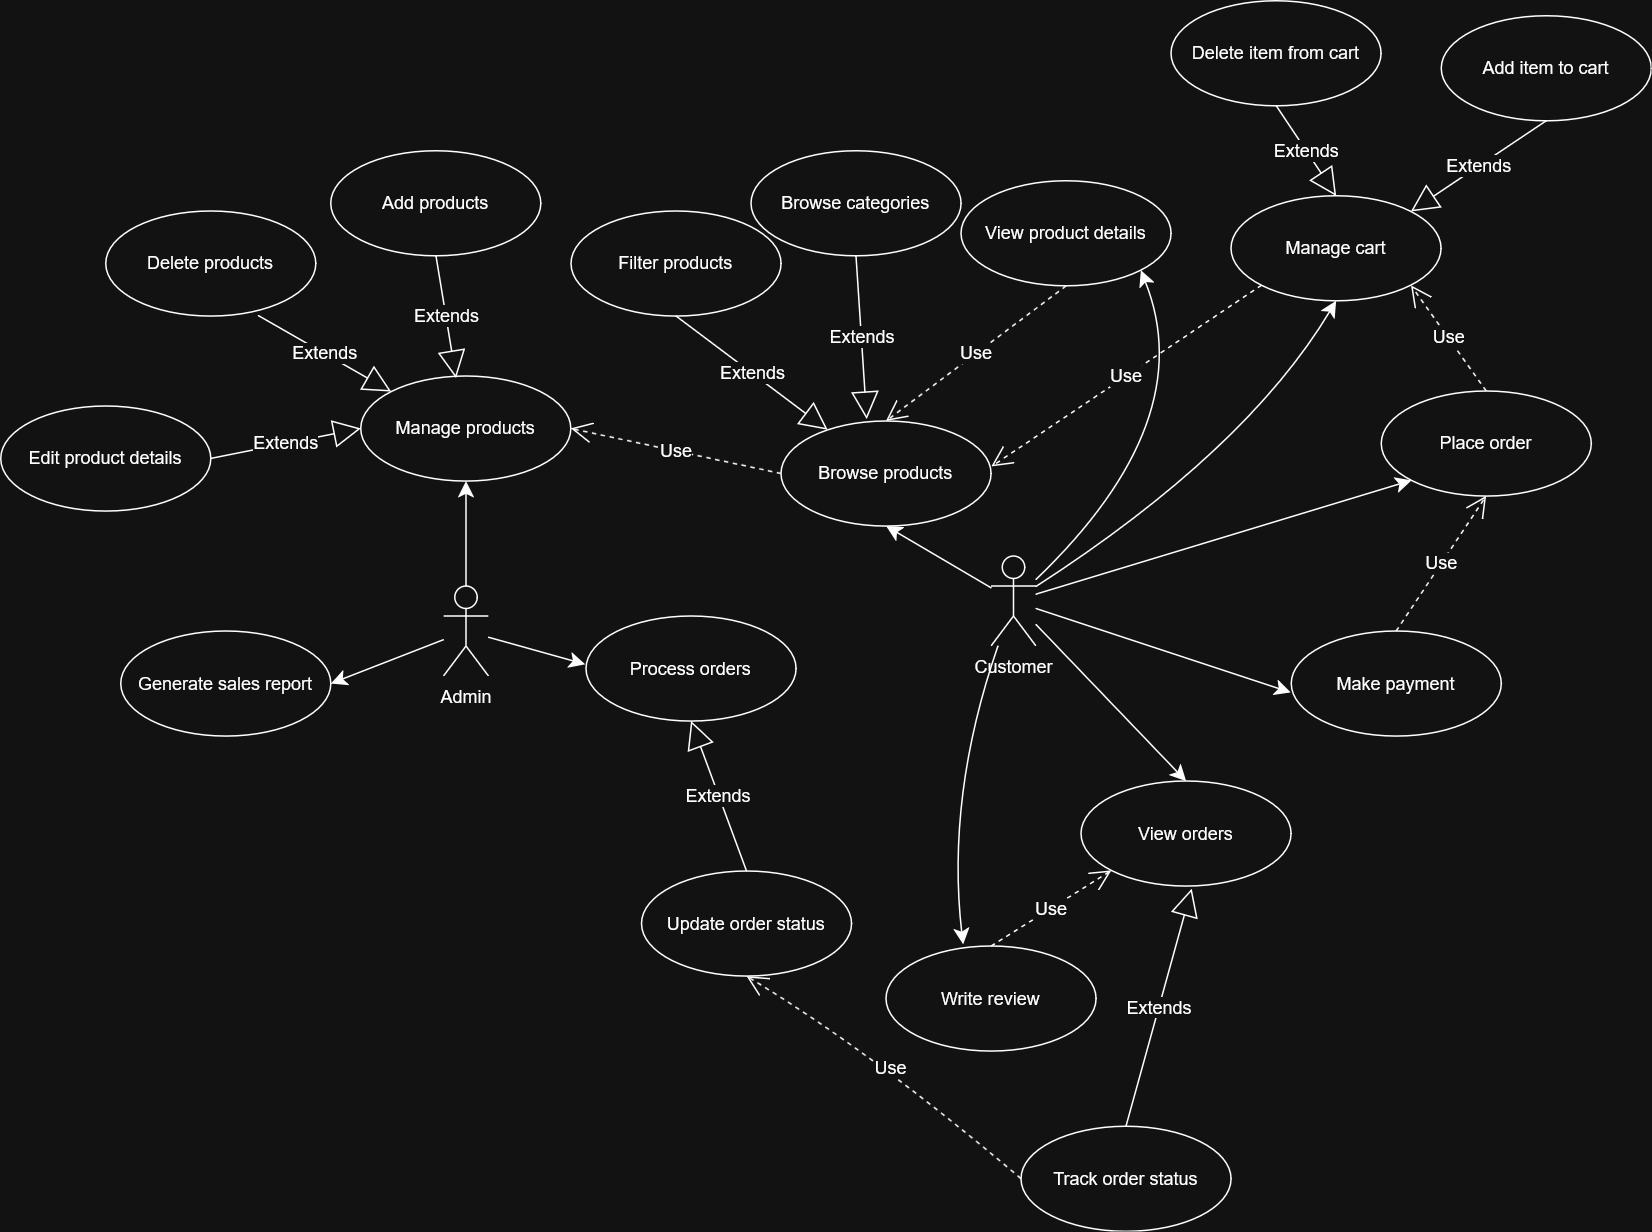

The diagram above was exported from draw.io. Its source (the exported page's mxGraphModel, read from the mxfile embedded in the PNG):
<mxGraphModel dx="3532" dy="1083" grid="1" gridSize="10" guides="1" tooltips="1" connect="1" arrows="1" fold="1" page="1" pageScale="1" pageWidth="827" pageHeight="1169" math="0" shadow="0">
  <root>
    <mxCell id="0" />
    <mxCell id="1" parent="0" />
    <mxCell id="wYP_nnOif19ccG5vIMsW-141" edge="1" parent="1" source="wYP_nnOif19ccG5vIMsW-132" style="edgeStyle=none;curved=1;rounded=0;orthogonalLoop=1;jettySize=auto;html=1;entryX=0.5;entryY=1;entryDx=0;entryDy=0;fontSize=12;startSize=8;endSize=8;" target="wYP_nnOif19ccG5vIMsW-138">
      <mxGeometry relative="1" as="geometry" />
    </mxCell>
    <mxCell id="wYP_nnOif19ccG5vIMsW-152" edge="1" parent="1" source="wYP_nnOif19ccG5vIMsW-132" style="edgeStyle=none;curved=1;rounded=0;orthogonalLoop=1;jettySize=auto;html=1;entryX=1;entryY=1;entryDx=0;entryDy=0;fontSize=12;startSize=8;endSize=8;" target="wYP_nnOif19ccG5vIMsW-140">
      <mxGeometry relative="1" as="geometry">
        <Array as="points">
          <mxPoint x="-40" y="550" />
        </Array>
      </mxGeometry>
    </mxCell>
    <mxCell id="wYP_nnOif19ccG5vIMsW-153" edge="1" parent="1" source="wYP_nnOif19ccG5vIMsW-132" style="edgeStyle=none;curved=1;rounded=0;orthogonalLoop=1;jettySize=auto;html=1;entryX=0.5;entryY=1;entryDx=0;entryDy=0;fontSize=12;startSize=8;endSize=8;" target="wYP_nnOif19ccG5vIMsW-151">
      <mxGeometry relative="1" as="geometry">
        <Array as="points">
          <mxPoint x="-10" y="570" />
        </Array>
      </mxGeometry>
    </mxCell>
    <mxCell id="wYP_nnOif19ccG5vIMsW-156" edge="1" parent="1" source="wYP_nnOif19ccG5vIMsW-132" style="edgeStyle=none;curved=1;rounded=0;orthogonalLoop=1;jettySize=auto;html=1;entryX=0;entryY=1;entryDx=0;entryDy=0;fontSize=12;startSize=8;endSize=8;" target="wYP_nnOif19ccG5vIMsW-149">
      <mxGeometry relative="1" as="geometry" />
    </mxCell>
    <mxCell id="wYP_nnOif19ccG5vIMsW-161" edge="1" parent="1" source="wYP_nnOif19ccG5vIMsW-132" style="edgeStyle=none;curved=1;rounded=0;orthogonalLoop=1;jettySize=auto;html=1;entryX=0.5;entryY=0;entryDx=0;entryDy=0;fontSize=12;startSize=8;endSize=8;" target="wYP_nnOif19ccG5vIMsW-157">
      <mxGeometry relative="1" as="geometry" />
    </mxCell>
    <mxCell id="wYP_nnOif19ccG5vIMsW-191" edge="1" parent="1" source="wYP_nnOif19ccG5vIMsW-132" style="edgeStyle=none;curved=1;rounded=0;orthogonalLoop=1;jettySize=auto;html=1;fontSize=12;startSize=8;endSize=8;entryX=0.367;entryY=-0.017;entryDx=0;entryDy=0;entryPerimeter=0;" target="wYP_nnOif19ccG5vIMsW-169">
      <mxGeometry relative="1" as="geometry">
        <Array as="points">
          <mxPoint x="-210" y="800" />
        </Array>
        <mxPoint x="-230" y="890" as="targetPoint" />
      </mxGeometry>
    </mxCell>
    <mxCell id="wYP_nnOif19ccG5vIMsW-132" parent="1" style="shape=umlActor;verticalLabelPosition=bottom;verticalAlign=top;html=1;" value="Customer" vertex="1">
      <mxGeometry height="60" width="30" x="-180" y="640" as="geometry" />
    </mxCell>
    <mxCell id="wYP_nnOif19ccG5vIMsW-172" edge="1" parent="1" source="wYP_nnOif19ccG5vIMsW-133" style="edgeStyle=none;curved=1;rounded=0;orthogonalLoop=1;jettySize=auto;html=1;entryX=1;entryY=0.5;entryDx=0;entryDy=0;fontSize=12;startSize=8;endSize=8;" target="wYP_nnOif19ccG5vIMsW-171">
      <mxGeometry relative="1" as="geometry" />
    </mxCell>
    <mxCell id="wYP_nnOif19ccG5vIMsW-175" edge="1" parent="1" source="wYP_nnOif19ccG5vIMsW-133" style="edgeStyle=none;curved=1;rounded=0;orthogonalLoop=1;jettySize=auto;html=1;entryX=0.5;entryY=1;entryDx=0;entryDy=0;fontSize=12;startSize=8;endSize=8;" target="wYP_nnOif19ccG5vIMsW-174">
      <mxGeometry relative="1" as="geometry" />
    </mxCell>
    <mxCell id="wYP_nnOif19ccG5vIMsW-184" edge="1" parent="1" source="wYP_nnOif19ccG5vIMsW-133" style="edgeStyle=none;curved=1;rounded=0;orthogonalLoop=1;jettySize=auto;html=1;entryX=-0.003;entryY=0.46;entryDx=0;entryDy=0;fontSize=12;startSize=8;endSize=8;entryPerimeter=0;" target="wYP_nnOif19ccG5vIMsW-183">
      <mxGeometry relative="1" as="geometry" />
    </mxCell>
    <mxCell id="wYP_nnOif19ccG5vIMsW-133" parent="1" style="shape=umlActor;verticalLabelPosition=bottom;verticalAlign=top;html=1;" value="Admin" vertex="1">
      <mxGeometry height="60" width="30" x="-545" y="660" as="geometry" />
    </mxCell>
    <mxCell id="wYP_nnOif19ccG5vIMsW-138" parent="1" style="ellipse;whiteSpace=wrap;html=1;" value="Browse products" vertex="1">
      <mxGeometry height="70" width="140" x="-320" y="550" as="geometry" />
    </mxCell>
    <mxCell id="wYP_nnOif19ccG5vIMsW-139" parent="1" style="ellipse;whiteSpace=wrap;html=1;" value="Filter products" vertex="1">
      <mxGeometry height="70" width="140" x="-460" y="410" as="geometry" />
    </mxCell>
    <mxCell id="wYP_nnOif19ccG5vIMsW-140" parent="1" style="ellipse;whiteSpace=wrap;html=1;" value="View product details" vertex="1">
      <mxGeometry height="70" width="140" x="-200" y="390" as="geometry" />
    </mxCell>
    <mxCell id="wYP_nnOif19ccG5vIMsW-143" edge="1" parent="1" source="wYP_nnOif19ccG5vIMsW-151" style="endArrow=open;endSize=12;dashed=1;html=1;rounded=0;fontSize=12;curved=1;entryX=1.002;entryY=0.434;entryDx=0;entryDy=0;entryPerimeter=0;exitX=0;exitY=1;exitDx=0;exitDy=0;" target="wYP_nnOif19ccG5vIMsW-138" value="Use">
      <mxGeometry relative="1" width="160" as="geometry">
        <mxPoint x="-10" y="520" as="sourcePoint" />
        <mxPoint x="300" y="530" as="targetPoint" />
      </mxGeometry>
    </mxCell>
    <mxCell id="wYP_nnOif19ccG5vIMsW-146" edge="1" parent="1" source="wYP_nnOif19ccG5vIMsW-139" style="endArrow=block;endSize=16;endFill=0;html=1;rounded=0;fontSize=12;curved=1;exitX=0.5;exitY=1;exitDx=0;exitDy=0;" target="wYP_nnOif19ccG5vIMsW-138" value="Extends">
      <mxGeometry relative="1" width="160" as="geometry">
        <mxPoint x="95" y="490" as="sourcePoint" />
        <mxPoint x="255" y="490" as="targetPoint" />
      </mxGeometry>
    </mxCell>
    <mxCell id="wYP_nnOif19ccG5vIMsW-147" edge="1" parent="1" source="wYP_nnOif19ccG5vIMsW-140" style="endArrow=open;endSize=12;dashed=1;html=1;rounded=0;fontSize=12;curved=1;exitX=0.5;exitY=1;exitDx=0;exitDy=0;entryX=0.5;entryY=0;entryDx=0;entryDy=0;" target="wYP_nnOif19ccG5vIMsW-138" value="Use">
      <mxGeometry relative="1" width="160" as="geometry">
        <mxPoint x="110" y="510" as="sourcePoint" />
        <mxPoint x="-110" y="490" as="targetPoint" />
      </mxGeometry>
    </mxCell>
    <mxCell id="wYP_nnOif19ccG5vIMsW-149" parent="1" style="ellipse;whiteSpace=wrap;html=1;" value="Place order" vertex="1">
      <mxGeometry height="70" width="140" x="80" y="530" as="geometry" />
    </mxCell>
    <mxCell id="wYP_nnOif19ccG5vIMsW-151" parent="1" style="ellipse;whiteSpace=wrap;html=1;" value="Manage cart" vertex="1">
      <mxGeometry height="70" width="140" x="-20" y="400" as="geometry" />
    </mxCell>
    <mxCell id="wYP_nnOif19ccG5vIMsW-154" edge="1" parent="1" source="wYP_nnOif19ccG5vIMsW-149" style="endArrow=open;endSize=12;dashed=1;html=1;rounded=0;fontSize=12;curved=1;entryX=1;entryY=1;entryDx=0;entryDy=0;exitX=0.5;exitY=0;exitDx=0;exitDy=0;" target="wYP_nnOif19ccG5vIMsW-151" value="Use">
      <mxGeometry relative="1" width="160" as="geometry">
        <mxPoint x="80" y="500" as="sourcePoint" />
        <mxPoint x="390" y="440" as="targetPoint" />
      </mxGeometry>
    </mxCell>
    <mxCell id="wYP_nnOif19ccG5vIMsW-157" parent="1" style="ellipse;whiteSpace=wrap;html=1;" value="View orders" vertex="1">
      <mxGeometry height="70" width="140" x="-120" y="790" as="geometry" />
    </mxCell>
    <mxCell id="wYP_nnOif19ccG5vIMsW-158" parent="1" style="ellipse;whiteSpace=wrap;html=1;" value="Track order status" vertex="1">
      <mxGeometry height="70" width="140" x="-160" y="1020" as="geometry" />
    </mxCell>
    <mxCell id="wYP_nnOif19ccG5vIMsW-160" edge="1" parent="1" source="wYP_nnOif19ccG5vIMsW-158" style="endArrow=block;endSize=16;endFill=0;html=1;rounded=0;fontSize=12;curved=1;exitX=0.5;exitY=0;exitDx=0;exitDy=0;entryX=0.527;entryY=1.024;entryDx=0;entryDy=0;entryPerimeter=0;" target="wYP_nnOif19ccG5vIMsW-157" value="Extends">
      <mxGeometry relative="1" width="160" as="geometry">
        <mxPoint x="160" y="710" as="sourcePoint" />
        <mxPoint x="247" y="776" as="targetPoint" />
      </mxGeometry>
    </mxCell>
    <mxCell id="wYP_nnOif19ccG5vIMsW-162" parent="1" style="ellipse;whiteSpace=wrap;html=1;" value="Make payment" vertex="1">
      <mxGeometry height="70" width="140" x="20" y="690" as="geometry" />
    </mxCell>
    <mxCell id="wYP_nnOif19ccG5vIMsW-163" edge="1" parent="1" source="wYP_nnOif19ccG5vIMsW-132" style="edgeStyle=none;curved=1;rounded=0;orthogonalLoop=1;jettySize=auto;html=1;entryX=-0.002;entryY=0.584;entryDx=0;entryDy=0;entryPerimeter=0;fontSize=12;startSize=8;endSize=8;" target="wYP_nnOif19ccG5vIMsW-162">
      <mxGeometry relative="1" as="geometry" />
    </mxCell>
    <mxCell id="wYP_nnOif19ccG5vIMsW-165" edge="1" parent="1" source="wYP_nnOif19ccG5vIMsW-162" style="endArrow=open;endSize=12;dashed=1;html=1;rounded=0;fontSize=12;curved=1;exitX=0.5;exitY=0;exitDx=0;exitDy=0;entryX=0.5;entryY=1;entryDx=0;entryDy=0;" target="wYP_nnOif19ccG5vIMsW-149" value="Use">
      <mxGeometry relative="1" width="160" as="geometry">
        <mxPoint x="370" y="450" as="sourcePoint" />
        <mxPoint x="414" y="489" as="targetPoint" />
      </mxGeometry>
    </mxCell>
    <mxCell id="wYP_nnOif19ccG5vIMsW-169" parent="1" style="ellipse;whiteSpace=wrap;html=1;" value="Write review" vertex="1">
      <mxGeometry height="70" width="140" x="-250" y="900" as="geometry" />
    </mxCell>
    <mxCell id="wYP_nnOif19ccG5vIMsW-170" edge="1" parent="1" source="wYP_nnOif19ccG5vIMsW-169" style="endArrow=open;endSize=12;dashed=1;html=1;rounded=0;fontSize=12;curved=1;exitX=0.5;exitY=0;exitDx=0;exitDy=0;entryX=0;entryY=1;entryDx=0;entryDy=0;" target="wYP_nnOif19ccG5vIMsW-157" value="Use">
      <mxGeometry relative="1" width="160" as="geometry">
        <mxPoint x="-320" y="870" as="sourcePoint" />
        <mxPoint x="-276" y="909" as="targetPoint" />
      </mxGeometry>
    </mxCell>
    <mxCell id="wYP_nnOif19ccG5vIMsW-171" parent="1" style="ellipse;whiteSpace=wrap;html=1;" value="Generate sales report" vertex="1">
      <mxGeometry height="70" width="140" x="-760" y="690" as="geometry" />
    </mxCell>
    <mxCell id="wYP_nnOif19ccG5vIMsW-174" parent="1" style="ellipse;whiteSpace=wrap;html=1;" value="Manage products" vertex="1">
      <mxGeometry height="70" width="140" x="-600" y="520" as="geometry" />
    </mxCell>
    <mxCell id="wYP_nnOif19ccG5vIMsW-177" edge="1" parent="1" source="wYP_nnOif19ccG5vIMsW-138" style="endArrow=open;endSize=12;dashed=1;html=1;rounded=0;fontSize=12;curved=1;exitX=0;exitY=0.5;exitDx=0;exitDy=0;entryX=1;entryY=0.5;entryDx=0;entryDy=0;" target="wYP_nnOif19ccG5vIMsW-174" value="Use">
      <mxGeometry relative="1" width="160" as="geometry">
        <mxPoint x="150" y="250" as="sourcePoint" />
        <mxPoint x="194" y="289" as="targetPoint" />
      </mxGeometry>
    </mxCell>
    <mxCell id="wYP_nnOif19ccG5vIMsW-178" parent="1" style="ellipse;whiteSpace=wrap;html=1;" value="Delete products" vertex="1">
      <mxGeometry height="70" width="140" x="-770" y="410" as="geometry" />
    </mxCell>
    <mxCell id="wYP_nnOif19ccG5vIMsW-179" parent="1" style="ellipse;whiteSpace=wrap;html=1;" value="Add products" vertex="1">
      <mxGeometry height="70" width="140" x="-620" y="370" as="geometry" />
    </mxCell>
    <mxCell id="wYP_nnOif19ccG5vIMsW-181" edge="1" parent="1" source="wYP_nnOif19ccG5vIMsW-178" style="endArrow=block;endSize=16;endFill=0;html=1;rounded=0;fontSize=12;curved=1;exitX=0.726;exitY=0.996;exitDx=0;exitDy=0;exitPerimeter=0;entryX=0;entryY=0;entryDx=0;entryDy=0;" target="wYP_nnOif19ccG5vIMsW-174" value="Extends">
      <mxGeometry relative="1" width="160" as="geometry">
        <mxPoint x="200" y="230" as="sourcePoint" />
        <mxPoint x="-660" y="550" as="targetPoint" />
      </mxGeometry>
    </mxCell>
    <mxCell id="wYP_nnOif19ccG5vIMsW-182" edge="1" parent="1" source="wYP_nnOif19ccG5vIMsW-179" style="endArrow=block;endSize=16;endFill=0;html=1;rounded=0;fontSize=12;curved=1;entryX=0.453;entryY=0.022;entryDx=0;entryDy=0;entryPerimeter=0;exitX=0.5;exitY=1;exitDx=0;exitDy=0;" target="wYP_nnOif19ccG5vIMsW-174" value="Extends">
      <mxGeometry relative="1" width="160" as="geometry">
        <mxPoint x="-480" y="470" as="sourcePoint" />
        <mxPoint x="287" y="326" as="targetPoint" />
      </mxGeometry>
    </mxCell>
    <mxCell id="wYP_nnOif19ccG5vIMsW-183" parent="1" style="ellipse;whiteSpace=wrap;html=1;" value="Process orders" vertex="1">
      <mxGeometry height="70" width="140" x="-450" y="680" as="geometry" />
    </mxCell>
    <mxCell id="wYP_nnOif19ccG5vIMsW-185" parent="1" style="ellipse;whiteSpace=wrap;html=1;" value="Update order status" vertex="1">
      <mxGeometry height="70" width="140" x="-413" y="850" as="geometry" />
    </mxCell>
    <mxCell id="wYP_nnOif19ccG5vIMsW-186" edge="1" parent="1" source="wYP_nnOif19ccG5vIMsW-185" style="endArrow=block;endSize=16;endFill=0;html=1;rounded=0;fontSize=12;curved=1;exitX=0.5;exitY=0;exitDx=0;exitDy=0;entryX=0.5;entryY=1;entryDx=0;entryDy=0;" target="wYP_nnOif19ccG5vIMsW-183" value="Extends">
      <mxGeometry relative="1" width="160" as="geometry">
        <mxPoint x="220" y="280" as="sourcePoint" />
        <mxPoint x="-400" y="910" as="targetPoint" />
      </mxGeometry>
    </mxCell>
    <mxCell id="wYP_nnOif19ccG5vIMsW-189" edge="1" parent="1" source="wYP_nnOif19ccG5vIMsW-158" style="endArrow=open;endSize=12;dashed=1;html=1;rounded=0;fontSize=12;curved=1;exitX=0;exitY=0.5;exitDx=0;exitDy=0;entryX=0.5;entryY=1;entryDx=0;entryDy=0;" target="wYP_nnOif19ccG5vIMsW-185" value="Use">
      <mxGeometry relative="1" width="160" as="geometry">
        <Array as="points">
          <mxPoint x="-260" y="970" />
        </Array>
        <mxPoint x="170" y="340" as="sourcePoint" />
        <mxPoint x="214" y="379" as="targetPoint" />
      </mxGeometry>
    </mxCell>
    <mxCell id="wYP_nnOif19ccG5vIMsW-192" parent="1" style="ellipse;whiteSpace=wrap;html=1;" value="Delete item from cart" vertex="1">
      <mxGeometry height="70" width="140" x="-60" y="270" as="geometry" />
    </mxCell>
    <mxCell id="wYP_nnOif19ccG5vIMsW-193" parent="1" style="ellipse;whiteSpace=wrap;html=1;" value="Add item to cart" vertex="1">
      <mxGeometry height="70" width="140" x="120" y="280" as="geometry" />
    </mxCell>
    <mxCell id="wYP_nnOif19ccG5vIMsW-194" edge="1" parent="1" source="wYP_nnOif19ccG5vIMsW-192" style="endArrow=block;endSize=16;endFill=0;html=1;rounded=0;fontSize=12;curved=1;exitX=0.5;exitY=1;exitDx=0;exitDy=0;entryX=0.5;entryY=0;entryDx=0;entryDy=0;" target="wYP_nnOif19ccG5vIMsW-151" value="Extends">
      <mxGeometry relative="1" width="160" as="geometry">
        <mxPoint x="260" y="310" as="sourcePoint" />
        <mxPoint x="347" y="376" as="targetPoint" />
      </mxGeometry>
    </mxCell>
    <mxCell id="wYP_nnOif19ccG5vIMsW-195" edge="1" parent="1" source="wYP_nnOif19ccG5vIMsW-193" style="endArrow=block;endSize=16;endFill=0;html=1;rounded=0;fontSize=12;curved=1;exitX=0.5;exitY=1;exitDx=0;exitDy=0;entryX=1;entryY=0;entryDx=0;entryDy=0;" target="wYP_nnOif19ccG5vIMsW-151" value="Extends">
      <mxGeometry relative="1" width="160" as="geometry">
        <mxPoint x="160" y="180" as="sourcePoint" />
        <mxPoint x="247" y="246" as="targetPoint" />
      </mxGeometry>
    </mxCell>
    <mxCell id="wYP_nnOif19ccG5vIMsW-196" parent="1" style="ellipse;whiteSpace=wrap;html=1;" value="Edit product details" vertex="1">
      <mxGeometry height="70" width="140" x="-840" y="540" as="geometry" />
    </mxCell>
    <mxCell id="wYP_nnOif19ccG5vIMsW-197" edge="1" parent="1" source="wYP_nnOif19ccG5vIMsW-196" style="endArrow=block;endSize=16;endFill=0;html=1;rounded=0;fontSize=12;curved=1;exitX=1;exitY=0.5;exitDx=0;exitDy=0;entryX=0;entryY=0.5;entryDx=0;entryDy=0;" target="wYP_nnOif19ccG5vIMsW-174" value="Extends">
      <mxGeometry relative="1" width="160" as="geometry">
        <mxPoint x="-570" y="550" as="sourcePoint" />
        <mxPoint x="-482" y="600" as="targetPoint" />
      </mxGeometry>
    </mxCell>
    <mxCell id="wYP_nnOif19ccG5vIMsW-198" parent="1" style="ellipse;whiteSpace=wrap;html=1;" value="Browse categories" vertex="1">
      <mxGeometry height="70" width="140" x="-340" y="370" as="geometry" />
    </mxCell>
    <mxCell id="wYP_nnOif19ccG5vIMsW-199" edge="1" parent="1" source="wYP_nnOif19ccG5vIMsW-198" style="endArrow=block;endSize=16;endFill=0;html=1;rounded=0;fontSize=12;curved=1;exitX=0.5;exitY=1;exitDx=0;exitDy=0;entryX=0.408;entryY=-0.017;entryDx=0;entryDy=0;entryPerimeter=0;" target="wYP_nnOif19ccG5vIMsW-138" value="Extends">
      <mxGeometry relative="1" width="160" as="geometry">
        <mxPoint x="-330" y="520" as="sourcePoint" />
        <mxPoint x="-229" y="596" as="targetPoint" />
      </mxGeometry>
    </mxCell>
  </root>
</mxGraphModel>